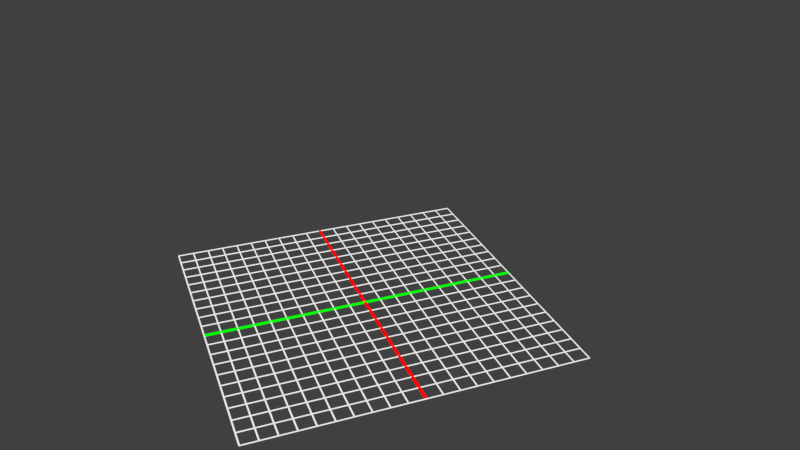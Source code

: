# Source: base.blend  (saved by Blender 2.83.18; exported with 4.5.12 LTS)
import bpy
from mathutils import Matrix  # noqa: F401  (used for matrix-valued properties, if any)

bpy.ops.wm.read_factory_settings(use_empty=True)
scene = bpy.context.scene
scene.name = 'Scene'

# ---- collections
col_collection_1 = bpy.data.collections.new('Collection 1'); scene.collection.children.link(col_collection_1)

# ---- materials (node trees are filled in below, after node groups)
mat_material_004 = bpy.data.materials.new('Material.004')
mat_material_004.surface_render_method = 'BLENDED'
mat_material_004.blend_method = 'BLEND'
mat_material_004.alpha_threshold = 0.0
mat_material_004.use_backface_culling = True
mat_material_004.use_transparent_shadow = False
mat_material_004.diffuse_color = (0.0, 1.0, 0.0, 1.0)
mat_material_004.specular_color = (0.0, 0.0, 0.0)
mat_material_004.roughness = 0.5
mat_material_004.line_color = (0.0, 0.0, 0.0, 0.3158)
mat_material_001 = bpy.data.materials.new('Material.001')
mat_material_001.surface_render_method = 'BLENDED'
mat_material_001.blend_method = 'BLEND'
mat_material_001.alpha_threshold = 0.0
mat_material_001.use_backface_culling = True
mat_material_001.use_transparent_shadow = False
mat_material_001.specular_color = (0.0, 0.0, 0.0)
mat_material_001.roughness = 0.5
mat_material_001.line_color = (0.0, 0.0, 0.0, 0.3158)
mat_material_003 = bpy.data.materials.new('Material.003')
mat_material_003.surface_render_method = 'BLENDED'
mat_material_003.blend_method = 'BLEND'
mat_material_003.alpha_threshold = 0.0
mat_material_003.use_backface_culling = True
mat_material_003.use_transparent_shadow = False
mat_material_003.diffuse_color = (1.0, 0.0, 0.0, 1.0)
mat_material_003.specular_color = (0.0, 0.0, 0.0)
mat_material_003.roughness = 0.5
mat_material_003.line_color = (0.0, 0.0, 0.0, 0.3158)

# ---- material node trees
mat_material_004.use_nodes = True; mat_material_004.node_tree.nodes.clear()
_N = mat_material_004.node_tree.nodes; _L = mat_material_004.node_tree.links
n0 = _N.new('ShaderNodeOutputMaterial'); n0.name = 'Material Output'; n0.location = (300, 300)
n1 = _N.new('ShaderNodeBackground'); n1.name = 'Background'; n1.location = (10, 300)
n1.inputs[0].default_value = (0.0, 1.0, 0.0, 0.4505)
_L.new(n1.outputs[0], n0.inputs[0])
n0.is_active_output = True
mat_material_001.use_nodes = True; mat_material_001.node_tree.nodes.clear()
_N = mat_material_001.node_tree.nodes; _L = mat_material_001.node_tree.links
n0 = _N.new('ShaderNodeOutputMaterial'); n0.name = 'Material Output'; n0.location = (300, 300)
n1 = _N.new('ShaderNodeBackground'); n1.name = 'Background'; n1.location = (10, 300)
n1.inputs[0].default_value = (0.8, 0.8, 0.8, 0.3901)
_L.new(n1.outputs[0], n0.inputs[0])
n0.is_active_output = True
mat_material_003.use_nodes = True; mat_material_003.node_tree.nodes.clear()
_N = mat_material_003.node_tree.nodes; _L = mat_material_003.node_tree.links
n0 = _N.new('ShaderNodeOutputMaterial'); n0.name = 'Material Output'; n0.location = (300, 300)
n1 = _N.new('ShaderNodeBackground'); n1.name = 'Background'; n1.location = (10, 300)
n1.inputs[0].default_value = (1.0, 0.0, 0.0, 0.4396)
_L.new(n1.outputs[0], n0.inputs[0])
n0.is_active_output = True

# ---- world
world_world = bpy.data.worlds.new('World'); scene.world = world_world
world_world.color = (0.05088, 0.05088, 0.05088)
world_world.use_sun_shadow = False
world_world.sun_shadow_jitter_overblur = 0.0
world_world.cycles.sampling_method = 'MANUAL'
world_world.cycles.sample_map_resolution = 256

# ---- cameras
cam_camera_001 = bpy.data.cameras.new('Camera.001')
cam_camera_001.clip_end = 100.0
cam_camera_001.lens = 35.0
cam_camera_001.sensor_width = 32.0
cam_camera_001.sensor_height = 18.0
cam_camera_001.dof.focus_distance = 0.0
cam_camera_001.dof.aperture_fstop = 128.0

# ---- meshes
me_cylinder_004 = bpy.data.meshes.new('Cylinder.004')
me_cylinder_004.from_pydata([(0.0, 0.01, -1.0), (0.0, 0.01, 1.0), (0.01, -4.371e-10, -1.0), (0.01, -4.371e-10, 1.0), (-8.742e-10, -0.01, -1.0), (-8.742e-10, -0.01, 1.0), (-0.01, 1.192e-10, -1.0), (-0.01, 1.192e-10, 1.0)], [], [(0, 1, 3, 2), (2, 3, 5, 4), (4, 5, 7, 6), (6, 7, 1, 0)])
me_cylinder_004.materials.append(mat_material_004)
me_cylinder_004.use_remesh_preserve_volume = False
me_cylinder_004.use_remesh_preserve_attributes = False
me_cylinder_004.use_mirror_vertex_groups = False
me_cylinder_004.update()
me_cylinder_001 = bpy.data.meshes.new('Cylinder.001')
me_cylinder_001.from_pydata([(1.063e-22, 0.005, -1.0), (-1.063e-22, 0.005, 1.0), (0.005, -3.797e-08, -1.0), (0.005, 3.753e-08, 1.0), (-4.371e-10, -0.005, -1.0), (-4.371e-10, -0.005, 1.0), (-0.005, -3.769e-08, -1.0), (-0.005, 3.781e-08, 1.0)], [], [(0, 1, 3, 2), (2, 3, 5, 4), (4, 5, 7, 6), (6, 7, 1, 0)])
me_cylinder_001.materials.append(mat_material_001)
me_cylinder_001.use_remesh_preserve_volume = False
me_cylinder_001.use_remesh_preserve_attributes = False
me_cylinder_001.use_mirror_vertex_groups = False
me_cylinder_001.update()
me_cylinder_003 = bpy.data.meshes.new('Cylinder.003')
me_cylinder_003.from_pydata([(0.0, 0.01, -1.0), (0.0, 0.01, 1.0), (0.01, -4.371e-10, -1.0), (0.01, -4.371e-10, 1.0), (-8.742e-10, -0.01, -1.0), (-8.742e-10, -0.01, 1.0), (-0.01, 1.192e-10, -1.0), (-0.01, 1.192e-10, 1.0)], [], [(0, 1, 3, 2), (2, 3, 5, 4), (4, 5, 7, 6), (6, 7, 1, 0)])
me_cylinder_003.materials.append(mat_material_003)
me_cylinder_003.use_remesh_preserve_volume = False
me_cylinder_003.use_remesh_preserve_attributes = False
me_cylinder_003.use_mirror_vertex_groups = False
me_cylinder_003.update()

# ---- objects
ob_camera = bpy.data.objects.new('Camera', cam_camera_001)
ob_cylinder_041 = bpy.data.objects.new('Cylinder.041', me_cylinder_004)
ob_cylinder_040 = bpy.data.objects.new('Cylinder.040', me_cylinder_001)
ob_cylinder_039 = bpy.data.objects.new('Cylinder.039', me_cylinder_001)
ob_cylinder_038 = bpy.data.objects.new('Cylinder.038', me_cylinder_001)
ob_cylinder_037 = bpy.data.objects.new('Cylinder.037', me_cylinder_001)
ob_cylinder_036 = bpy.data.objects.new('Cylinder.036', me_cylinder_001)
ob_cylinder_035 = bpy.data.objects.new('Cylinder.035', me_cylinder_001)
ob_cylinder_034 = bpy.data.objects.new('Cylinder.034', me_cylinder_001)
ob_cylinder_033 = bpy.data.objects.new('Cylinder.033', me_cylinder_001)
ob_cylinder_032 = bpy.data.objects.new('Cylinder.032', me_cylinder_001)
ob_cylinder_031 = bpy.data.objects.new('Cylinder.031', me_cylinder_001)
ob_cylinder_030 = bpy.data.objects.new('Cylinder.030', me_cylinder_001)
ob_cylinder_029 = bpy.data.objects.new('Cylinder.029', me_cylinder_001)
ob_cylinder_028 = bpy.data.objects.new('Cylinder.028', me_cylinder_001)
ob_cylinder_027 = bpy.data.objects.new('Cylinder.027', me_cylinder_001)
ob_cylinder_026 = bpy.data.objects.new('Cylinder.026', me_cylinder_001)
ob_cylinder_025 = bpy.data.objects.new('Cylinder.025', me_cylinder_001)
ob_cylinder_024 = bpy.data.objects.new('Cylinder.024', me_cylinder_001)
ob_cylinder_023 = bpy.data.objects.new('Cylinder.023', me_cylinder_001)
ob_cylinder_022 = bpy.data.objects.new('Cylinder.022', me_cylinder_001)
ob_cylinder_021 = bpy.data.objects.new('Cylinder.021', me_cylinder_001)
ob_cylinder_020 = bpy.data.objects.new('Cylinder.020', me_cylinder_001)
ob_cylinder_019 = bpy.data.objects.new('Cylinder.019', me_cylinder_001)
ob_cylinder_018 = bpy.data.objects.new('Cylinder.018', me_cylinder_001)
ob_cylinder_017 = bpy.data.objects.new('Cylinder.017', me_cylinder_001)
ob_cylinder_016 = bpy.data.objects.new('Cylinder.016', me_cylinder_001)
ob_cylinder_015 = bpy.data.objects.new('Cylinder.015', me_cylinder_001)
ob_cylinder_014 = bpy.data.objects.new('Cylinder.014', me_cylinder_001)
ob_cylinder_013 = bpy.data.objects.new('Cylinder.013', me_cylinder_001)
ob_cylinder_012 = bpy.data.objects.new('Cylinder.012', me_cylinder_001)
ob_cylinder_011 = bpy.data.objects.new('Cylinder.011', me_cylinder_001)
ob_cylinder_010 = bpy.data.objects.new('Cylinder.010', me_cylinder_001)
ob_cylinder_009 = bpy.data.objects.new('Cylinder.009', me_cylinder_001)
ob_cylinder_008 = bpy.data.objects.new('Cylinder.008', me_cylinder_001)
ob_cylinder_007 = bpy.data.objects.new('Cylinder.007', me_cylinder_001)
ob_cylinder_006 = bpy.data.objects.new('Cylinder.006', me_cylinder_001)
ob_cylinder_005 = bpy.data.objects.new('Cylinder.005', me_cylinder_001)
ob_cylinder_004 = bpy.data.objects.new('Cylinder.004', me_cylinder_001)
ob_cylinder_003 = bpy.data.objects.new('Cylinder.003', me_cylinder_001)
ob_cylinder_002 = bpy.data.objects.new('Cylinder.002', me_cylinder_001)
ob_cylinder_001 = bpy.data.objects.new('Cylinder.001', me_cylinder_001)
ob_cylinder = bpy.data.objects.new('Cylinder', me_cylinder_003)

# ---- transforms, parenting, visibility, modifiers, constraints
ob_camera.location = (4.367, -1.439, 2.995)
ob_camera.rotation_euler = (1.081, 4.479e-06, 1.205)
ob_camera.scale = (1.0, 1.0, 1.0)
ob_camera.lineart.crease_threshold = 0.0
ob_cylinder_041.location = (0.0, 0.0, 0.0)
ob_cylinder_041.rotation_euler = (-1.571, 1.571, 0.0)
ob_cylinder_041.lineart.crease_threshold = 0.0
ob_cylinder_040.location = (0.1, -7.451e-09, 0.0)
ob_cylinder_040.rotation_euler = (-1.571, 1.571, 0.0)
ob_cylinder_040.lineart.crease_threshold = 0.0
ob_cylinder_039.location = (0.3, -2.98e-08, 0.0)
ob_cylinder_039.rotation_euler = (-1.571, 1.571, 0.0)
ob_cylinder_039.lineart.crease_threshold = 0.0
ob_cylinder_038.location = (0.2, -1.49e-08, 0.0)
ob_cylinder_038.rotation_euler = (-1.571, 1.571, 0.0)
ob_cylinder_038.lineart.crease_threshold = 0.0
ob_cylinder_037.location = (0.6, -5.96e-08, 0.0)
ob_cylinder_037.rotation_euler = (-1.571, 1.571, 0.0)
ob_cylinder_037.lineart.crease_threshold = 0.0
ob_cylinder_036.location = (0.7, -5.96e-08, 0.0)
ob_cylinder_036.rotation_euler = (-1.571, 1.571, 0.0)
ob_cylinder_036.lineart.crease_threshold = 0.0
ob_cylinder_035.location = (0.5, -2.98e-08, 0.0)
ob_cylinder_035.rotation_euler = (-1.571, 1.571, 0.0)
ob_cylinder_035.lineart.crease_threshold = 0.0
ob_cylinder_034.location = (0.4, -2.98e-08, 0.0)
ob_cylinder_034.rotation_euler = (-1.571, 1.571, 0.0)
ob_cylinder_034.lineart.crease_threshold = 0.0
ob_cylinder_033.location = (0.9, -5.96e-08, 0.0)
ob_cylinder_033.rotation_euler = (-1.571, 1.571, 0.0)
ob_cylinder_033.lineart.crease_threshold = 0.0
ob_cylinder_032.location = (0.8, -5.96e-08, 0.0)
ob_cylinder_032.rotation_euler = (-1.571, 1.571, 0.0)
ob_cylinder_032.lineart.crease_threshold = 0.0
ob_cylinder_031.location = (1.0, -5.96e-08, 0.0)
ob_cylinder_031.rotation_euler = (-1.571, 1.571, 0.0)
ob_cylinder_031.lineart.crease_threshold = 0.0
ob_cylinder_030.location = (-0.1, 7.451e-09, 0.0)
ob_cylinder_030.rotation_euler = (-1.571, 1.571, 0.0)
ob_cylinder_030.lineart.crease_threshold = 0.0
ob_cylinder_029.location = (-0.3, 2.98e-08, 0.0)
ob_cylinder_029.rotation_euler = (-1.571, 1.571, 0.0)
ob_cylinder_029.lineart.crease_threshold = 0.0
ob_cylinder_028.location = (-0.2, 1.49e-08, 0.0)
ob_cylinder_028.rotation_euler = (-1.571, 1.571, 0.0)
ob_cylinder_028.lineart.crease_threshold = 0.0
ob_cylinder_027.location = (-0.7, 5.96e-08, 0.0)
ob_cylinder_027.rotation_euler = (-1.571, 1.571, 0.0)
ob_cylinder_027.lineart.crease_threshold = 0.0
ob_cylinder_026.location = (-0.6, 5.96e-08, 0.0)
ob_cylinder_026.rotation_euler = (-1.571, 1.571, 0.0)
ob_cylinder_026.lineart.crease_threshold = 0.0
ob_cylinder_025.location = (-0.4, 2.98e-08, 0.0)
ob_cylinder_025.rotation_euler = (-1.571, 1.571, 0.0)
ob_cylinder_025.lineart.crease_threshold = 0.0
ob_cylinder_024.location = (-0.5, 2.98e-08, 0.0)
ob_cylinder_024.rotation_euler = (-1.571, 1.571, 0.0)
ob_cylinder_024.lineart.crease_threshold = 0.0
ob_cylinder_023.location = (-0.9, 5.96e-08, 0.0)
ob_cylinder_023.rotation_euler = (-1.571, 1.571, 0.0)
ob_cylinder_023.lineart.crease_threshold = 0.0
ob_cylinder_022.location = (-0.8, 5.96e-08, 0.0)
ob_cylinder_022.rotation_euler = (-1.571, 1.571, 0.0)
ob_cylinder_022.lineart.crease_threshold = 0.0
ob_cylinder_021.location = (-1.0, 5.96e-08, 0.0)
ob_cylinder_021.rotation_euler = (-1.571, 1.571, 0.0)
ob_cylinder_021.lineart.crease_threshold = 0.0
ob_cylinder_020.location = (0.0, 1.0, 0.0)
ob_cylinder_020.rotation_euler = (3.423e-08, 1.571, 0.0)
ob_cylinder_020.lineart.crease_threshold = 0.0
ob_cylinder_019.location = (0.0, 0.8, 0.0)
ob_cylinder_019.rotation_euler = (3.423e-08, 1.571, 0.0)
ob_cylinder_019.lineart.crease_threshold = 0.0
ob_cylinder_018.location = (0.0, 0.9, 0.0)
ob_cylinder_018.rotation_euler = (3.423e-08, 1.571, 0.0)
ob_cylinder_018.lineart.crease_threshold = 0.0
ob_cylinder_017.location = (0.0, 0.5, 0.0)
ob_cylinder_017.rotation_euler = (3.423e-08, 1.571, 0.0)
ob_cylinder_017.lineart.crease_threshold = 0.0
ob_cylinder_016.location = (0.0, 0.4, 0.0)
ob_cylinder_016.rotation_euler = (3.423e-08, 1.571, 0.0)
ob_cylinder_016.lineart.crease_threshold = 0.0
ob_cylinder_015.location = (0.0, 0.6, 0.0)
ob_cylinder_015.rotation_euler = (3.423e-08, 1.571, 0.0)
ob_cylinder_015.lineart.crease_threshold = 0.0
ob_cylinder_014.location = (0.0, 0.7, 0.0)
ob_cylinder_014.rotation_euler = (3.423e-08, 1.571, 0.0)
ob_cylinder_014.lineart.crease_threshold = 0.0
ob_cylinder_013.location = (0.0, 0.2, 0.0)
ob_cylinder_013.rotation_euler = (3.423e-08, 1.571, 0.0)
ob_cylinder_013.lineart.crease_threshold = 0.0
ob_cylinder_012.location = (0.0, 0.3, 0.0)
ob_cylinder_012.rotation_euler = (3.423e-08, 1.571, 0.0)
ob_cylinder_012.lineart.crease_threshold = 0.0
ob_cylinder_011.location = (0.0, 0.1, 0.0)
ob_cylinder_011.rotation_euler = (3.423e-08, 1.571, 0.0)
ob_cylinder_011.lineart.crease_threshold = 0.0
ob_cylinder_010.location = (0.0, -1.0, 0.0)
ob_cylinder_010.rotation_euler = (3.423e-08, 1.571, 0.0)
ob_cylinder_010.lineart.crease_threshold = 0.0
ob_cylinder_009.location = (0.0, -0.8, 0.0)
ob_cylinder_009.rotation_euler = (3.423e-08, 1.571, 0.0)
ob_cylinder_009.lineart.crease_threshold = 0.0
ob_cylinder_008.location = (0.0, -0.9, 0.0)
ob_cylinder_008.rotation_euler = (3.423e-08, 1.571, 0.0)
ob_cylinder_008.lineart.crease_threshold = 0.0
ob_cylinder_007.location = (0.0, -0.4, 0.0)
ob_cylinder_007.rotation_euler = (3.423e-08, 1.571, 0.0)
ob_cylinder_007.lineart.crease_threshold = 0.0
ob_cylinder_006.location = (0.0, -0.5, 0.0)
ob_cylinder_006.rotation_euler = (3.423e-08, 1.571, 0.0)
ob_cylinder_006.lineart.crease_threshold = 0.0
ob_cylinder_005.location = (0.0, -0.7, 0.0)
ob_cylinder_005.rotation_euler = (3.423e-08, 1.571, 0.0)
ob_cylinder_005.lineart.crease_threshold = 0.0
ob_cylinder_004.location = (0.0, -0.6, 0.0)
ob_cylinder_004.rotation_euler = (3.423e-08, 1.571, 0.0)
ob_cylinder_004.lineart.crease_threshold = 0.0
ob_cylinder_003.location = (0.0, -0.2, 0.0)
ob_cylinder_003.rotation_euler = (3.423e-08, 1.571, 0.0)
ob_cylinder_003.lineart.crease_threshold = 0.0
ob_cylinder_002.location = (0.0, -0.3, 0.0)
ob_cylinder_002.rotation_euler = (3.423e-08, 1.571, 0.0)
ob_cylinder_002.lineart.crease_threshold = 0.0
ob_cylinder_001.location = (0.0, -0.1, 0.0)
ob_cylinder_001.rotation_euler = (3.423e-08, 1.571, 0.0)
ob_cylinder_001.lineart.crease_threshold = 0.0
ob_cylinder.location = (0.0, 0.0, 0.0)
ob_cylinder.rotation_euler = (3.423e-08, 1.571, 0.0)
ob_cylinder.lineart.crease_threshold = 0.0

# ---- collection membership
col_collection_1.objects.link(ob_camera)
col_collection_1.objects.link(ob_cylinder_041)
col_collection_1.objects.link(ob_cylinder_040)
col_collection_1.objects.link(ob_cylinder_039)
col_collection_1.objects.link(ob_cylinder_038)
col_collection_1.objects.link(ob_cylinder_037)
col_collection_1.objects.link(ob_cylinder_036)
col_collection_1.objects.link(ob_cylinder_035)
col_collection_1.objects.link(ob_cylinder_034)
col_collection_1.objects.link(ob_cylinder_033)
col_collection_1.objects.link(ob_cylinder_032)
col_collection_1.objects.link(ob_cylinder_031)
col_collection_1.objects.link(ob_cylinder_030)
col_collection_1.objects.link(ob_cylinder_029)
col_collection_1.objects.link(ob_cylinder_028)
col_collection_1.objects.link(ob_cylinder_027)
col_collection_1.objects.link(ob_cylinder_026)
col_collection_1.objects.link(ob_cylinder_025)
col_collection_1.objects.link(ob_cylinder_024)
col_collection_1.objects.link(ob_cylinder_023)
col_collection_1.objects.link(ob_cylinder_022)
col_collection_1.objects.link(ob_cylinder_021)
col_collection_1.objects.link(ob_cylinder_020)
col_collection_1.objects.link(ob_cylinder_019)
col_collection_1.objects.link(ob_cylinder_018)
col_collection_1.objects.link(ob_cylinder_017)
col_collection_1.objects.link(ob_cylinder_016)
col_collection_1.objects.link(ob_cylinder_015)
col_collection_1.objects.link(ob_cylinder_014)
col_collection_1.objects.link(ob_cylinder_013)
col_collection_1.objects.link(ob_cylinder_012)
col_collection_1.objects.link(ob_cylinder_011)
col_collection_1.objects.link(ob_cylinder_010)
col_collection_1.objects.link(ob_cylinder_009)
col_collection_1.objects.link(ob_cylinder_008)
col_collection_1.objects.link(ob_cylinder_007)
col_collection_1.objects.link(ob_cylinder_006)
col_collection_1.objects.link(ob_cylinder_005)
col_collection_1.objects.link(ob_cylinder_004)
col_collection_1.objects.link(ob_cylinder_003)
col_collection_1.objects.link(ob_cylinder_002)
col_collection_1.objects.link(ob_cylinder_001)
col_collection_1.objects.link(ob_cylinder)

# ---- scene / render settings (as saved in the file)
scene.camera = ob_camera
scene.frame_start = 1; scene.frame_end = 250; scene.frame_set(1)
scene.render.engine = 'BLENDER_EEVEE_NEXT'
scene.render.image_settings.color_mode = 'RGB'
scene.render.image_settings.compression = 90
scene.render.resolution_percentage = 50
scene.render.dither_intensity = 0.0
scene.render.bake_margin = 2
scene.render.bake_bias = 0.0
scene.cycles.use_denoising = False
scene.cycles.samples = 10
scene.cycles.sampling_pattern = 'TABULATED_SOBOL'
scene.cycles.light_sampling_threshold = 0.0
scene.cycles.use_adaptive_sampling = False
scene.cycles.use_light_tree = False
scene.cycles.blur_glossy = 0.0
scene.cycles.volume_bounces = 1
scene.cycles.pixel_filter_type = 'GAUSSIAN'
scene.cycles.sample_clamp_indirect = 0.0
scene.view_settings.view_transform = 'Standard'
bpy.context.view_layer.update()

# ---- added for rendering (the .blend has no usable light): sun
light_auto_sun = bpy.data.lights.new('AutoSun', 'SUN')
light_auto_sun.energy = 3.0
light_auto_sun.angle = 0.0523599
ob_auto_sun = bpy.data.objects.new('AutoSun', light_auto_sun)
scene.collection.objects.link(ob_auto_sun)
ob_auto_sun.rotation_euler = (0.872665, 0.174533, 0.523599)
bpy.context.view_layer.update()
